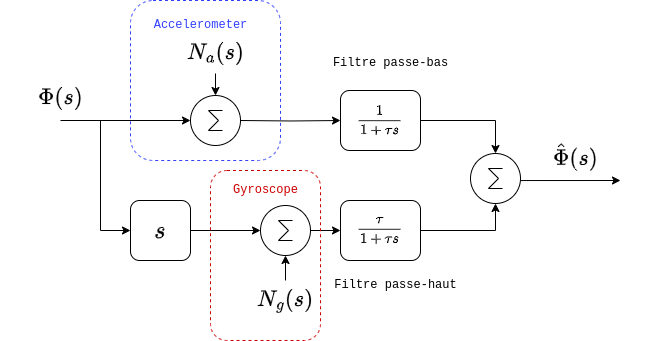

The diagram above was exported from draw.io. Its source (the exported page's mxGraphModel, read from the mxfile embedded in the PNG):
<mxGraphModel dx="855" dy="460" grid="1" gridSize="10" guides="1" tooltips="1" connect="1" arrows="1" fold="1" page="1" pageScale="1" pageWidth="850" pageHeight="1100" math="1" shadow="0">
  <root>
    <mxCell id="0" />
    <mxCell id="1" parent="0" />
    <mxCell id="wbdk3t7ZDPumegBmnLaK-3" value="" style="endArrow=classic;html=1;rounded=0;entryX=0;entryY=0.5;entryDx=0;entryDy=0;" edge="1" parent="1">
      <mxGeometry width="50" height="50" relative="1" as="geometry">
        <mxPoint x="160" y="340" as="sourcePoint" />
        <mxPoint x="290.0000000000032" y="340" as="targetPoint" />
      </mxGeometry>
    </mxCell>
    <mxCell id="wbdk3t7ZDPumegBmnLaK-10" style="edgeStyle=orthogonalEdgeStyle;rounded=0;orthogonalLoop=1;jettySize=auto;html=1;entryX=0;entryY=0.5;entryDx=0;entryDy=0;" edge="1" parent="1" target="wbdk3t7ZDPumegBmnLaK-9">
      <mxGeometry relative="1" as="geometry">
        <mxPoint x="340" y="340" as="sourcePoint" />
      </mxGeometry>
    </mxCell>
    <mxCell id="wbdk3t7ZDPumegBmnLaK-6" value="$$\Phi(s)$$" style="text;html=1;align=center;verticalAlign=middle;resizable=0;points=[];autosize=1;strokeColor=none;fillColor=none;strokeWidth=1;fontSize=19;fontStyle=0" vertex="1" parent="1">
      <mxGeometry x="100" y="298" width="120" height="40" as="geometry" />
    </mxCell>
    <mxCell id="wbdk3t7ZDPumegBmnLaK-7" value="$$N_a(s)$$" style="text;html=1;align=center;verticalAlign=middle;resizable=0;points=[];autosize=1;strokeColor=none;fillColor=none;fontSize=19;" vertex="1" parent="1">
      <mxGeometry x="255" y="253" width="120" height="40" as="geometry" />
    </mxCell>
    <mxCell id="wbdk3t7ZDPumegBmnLaK-9" value="$$\frac{1}{1 + \tau s}$$" style="rounded=1;whiteSpace=wrap;html=1;" vertex="1" parent="1">
      <mxGeometry x="440" y="310" width="80" height="60" as="geometry" />
    </mxCell>
    <mxCell id="wbdk3t7ZDPumegBmnLaK-11" value="$$\frac{\tau}{1 + \tau s}$$" style="rounded=1;whiteSpace=wrap;html=1;" vertex="1" parent="1">
      <mxGeometry x="440" y="420" width="80" height="60" as="geometry" />
    </mxCell>
    <mxCell id="wbdk3t7ZDPumegBmnLaK-12" value="$$s$$" style="rounded=1;whiteSpace=wrap;html=1;fontSize=21;" vertex="1" parent="1">
      <mxGeometry x="230" y="420" width="60" height="60" as="geometry" />
    </mxCell>
    <mxCell id="wbdk3t7ZDPumegBmnLaK-13" value="" style="endArrow=classic;html=1;rounded=0;entryX=0;entryY=0.5;entryDx=0;entryDy=0;" edge="1" parent="1" target="wbdk3t7ZDPumegBmnLaK-12">
      <mxGeometry width="50" height="50" relative="1" as="geometry">
        <mxPoint x="200" y="450" as="sourcePoint" />
        <mxPoint x="450" y="365" as="targetPoint" />
      </mxGeometry>
    </mxCell>
    <mxCell id="wbdk3t7ZDPumegBmnLaK-14" value="" style="endArrow=none;html=1;rounded=0;" edge="1" parent="1">
      <mxGeometry width="50" height="50" relative="1" as="geometry">
        <mxPoint x="200" y="450" as="sourcePoint" />
        <mxPoint x="200" y="340" as="targetPoint" />
      </mxGeometry>
    </mxCell>
    <mxCell id="wbdk3t7ZDPumegBmnLaK-23" style="edgeStyle=orthogonalEdgeStyle;rounded=0;orthogonalLoop=1;jettySize=auto;html=1;entryX=0;entryY=0.5;entryDx=0;entryDy=0;" edge="1" parent="1" target="wbdk3t7ZDPumegBmnLaK-11">
      <mxGeometry relative="1" as="geometry">
        <mxPoint x="410" y="450" as="sourcePoint" />
      </mxGeometry>
    </mxCell>
    <mxCell id="wbdk3t7ZDPumegBmnLaK-18" value="$$N_g(s)$$" style="text;html=1;align=center;verticalAlign=middle;resizable=0;points=[];autosize=1;strokeColor=none;fillColor=none;fontSize=19;" vertex="1" parent="1">
      <mxGeometry x="325" y="500" width="120" height="40" as="geometry" />
    </mxCell>
    <mxCell id="wbdk3t7ZDPumegBmnLaK-28" style="edgeStyle=orthogonalEdgeStyle;rounded=0;orthogonalLoop=1;jettySize=auto;html=1;" edge="1" parent="1">
      <mxGeometry relative="1" as="geometry">
        <mxPoint x="720" y="400" as="targetPoint" />
        <mxPoint x="619.9999679999794" y="400.03999999999996" as="sourcePoint" />
      </mxGeometry>
    </mxCell>
    <mxCell id="wbdk3t7ZDPumegBmnLaK-30" value="&lt;span&gt;$$\hat{\Phi}(s)$$&lt;/span&gt;" style="text;html=1;align=center;verticalAlign=middle;resizable=0;points=[];autosize=1;strokeColor=none;fillColor=none;fontSize=19;" vertex="1" parent="1">
      <mxGeometry x="590" y="355" width="170" height="40" as="geometry" />
    </mxCell>
    <mxCell id="wbdk3t7ZDPumegBmnLaK-31" value="" style="verticalLabelPosition=bottom;shadow=0;dashed=0;align=center;html=1;verticalAlign=top;shape=mxgraph.electrical.abstract.sum;" vertex="1" parent="1">
      <mxGeometry x="290" y="315" width="50" height="50" as="geometry" />
    </mxCell>
    <mxCell id="wbdk3t7ZDPumegBmnLaK-32" value="" style="verticalLabelPosition=bottom;shadow=0;dashed=0;align=center;html=1;verticalAlign=top;shape=mxgraph.electrical.abstract.sum;" vertex="1" parent="1">
      <mxGeometry x="360" y="425" width="50" height="50" as="geometry" />
    </mxCell>
    <mxCell id="wbdk3t7ZDPumegBmnLaK-33" value="" style="verticalLabelPosition=bottom;shadow=0;dashed=0;align=center;html=1;verticalAlign=top;shape=mxgraph.electrical.abstract.sum;" vertex="1" parent="1">
      <mxGeometry x="570" y="373" width="50" height="50" as="geometry" />
    </mxCell>
    <mxCell id="wbdk3t7ZDPumegBmnLaK-34" style="edgeStyle=orthogonalEdgeStyle;rounded=0;orthogonalLoop=1;jettySize=auto;html=1;entryX=0.5;entryY=1;entryDx=0;entryDy=0;entryPerimeter=0;" edge="1" parent="1" source="wbdk3t7ZDPumegBmnLaK-11" target="wbdk3t7ZDPumegBmnLaK-33">
      <mxGeometry relative="1" as="geometry">
        <mxPoint x="610" y="440" as="targetPoint" />
      </mxGeometry>
    </mxCell>
    <mxCell id="wbdk3t7ZDPumegBmnLaK-36" style="edgeStyle=orthogonalEdgeStyle;rounded=0;orthogonalLoop=1;jettySize=auto;html=1;entryX=0;entryY=0.5;entryDx=0;entryDy=0;entryPerimeter=0;" edge="1" parent="1" source="wbdk3t7ZDPumegBmnLaK-12" target="wbdk3t7ZDPumegBmnLaK-32">
      <mxGeometry relative="1" as="geometry" />
    </mxCell>
    <mxCell id="wbdk3t7ZDPumegBmnLaK-38" value="Filtre passe-bas" style="text;html=1;align=center;verticalAlign=middle;resizable=0;points=[];autosize=1;strokeColor=none;fillColor=none;fontFamily=Courier New;" vertex="1" parent="1">
      <mxGeometry x="420" y="268" width="140" height="30" as="geometry" />
    </mxCell>
    <mxCell id="wbdk3t7ZDPumegBmnLaK-39" value="Filtre passe-haut" style="text;html=1;align=center;verticalAlign=middle;resizable=0;points=[];autosize=1;strokeColor=none;fillColor=none;fontFamily=Courier New;" vertex="1" parent="1">
      <mxGeometry x="420" y="490" width="150" height="30" as="geometry" />
    </mxCell>
    <mxCell id="wbdk3t7ZDPumegBmnLaK-40" style="edgeStyle=orthogonalEdgeStyle;rounded=0;orthogonalLoop=1;jettySize=auto;html=1;entryX=0.5;entryY=0;entryDx=0;entryDy=0;entryPerimeter=0;" edge="1" parent="1" source="wbdk3t7ZDPumegBmnLaK-9" target="wbdk3t7ZDPumegBmnLaK-33">
      <mxGeometry relative="1" as="geometry" />
    </mxCell>
    <mxCell id="wbdk3t7ZDPumegBmnLaK-43" value="&lt;div&gt;&lt;br&gt;&lt;/div&gt;&lt;div&gt;&lt;br&gt;&lt;/div&gt;&lt;div&gt;&lt;br&gt;&lt;/div&gt;" style="rounded=1;whiteSpace=wrap;html=1;labelBorderColor=none;fillColor=none;dashed=1;strokeColor=#3240FF;fontColor=#333333;" vertex="1" parent="1">
      <mxGeometry x="230" y="220" width="150" height="160" as="geometry" />
    </mxCell>
    <mxCell id="wbdk3t7ZDPumegBmnLaK-45" style="edgeStyle=orthogonalEdgeStyle;rounded=0;orthogonalLoop=1;jettySize=auto;html=1;entryX=0.5;entryY=0;entryDx=0;entryDy=0;entryPerimeter=0;" edge="1" parent="1" source="wbdk3t7ZDPumegBmnLaK-7" target="wbdk3t7ZDPumegBmnLaK-31">
      <mxGeometry relative="1" as="geometry" />
    </mxCell>
    <mxCell id="wbdk3t7ZDPumegBmnLaK-46" style="edgeStyle=orthogonalEdgeStyle;rounded=0;orthogonalLoop=1;jettySize=auto;html=1;entryX=0.5;entryY=1;entryDx=0;entryDy=0;entryPerimeter=0;" edge="1" parent="1" source="wbdk3t7ZDPumegBmnLaK-18" target="wbdk3t7ZDPumegBmnLaK-32">
      <mxGeometry relative="1" as="geometry" />
    </mxCell>
    <mxCell id="wbdk3t7ZDPumegBmnLaK-47" value="&lt;font style=&quot;color: rgb(50, 64, 255);&quot;&gt;Accelerometer&lt;/font&gt;" style="text;html=1;align=center;verticalAlign=middle;resizable=0;points=[];autosize=1;strokeColor=none;fillColor=none;fontFamily=Courier New;" vertex="1" parent="1">
      <mxGeometry x="240" y="230" width="120" height="30" as="geometry" />
    </mxCell>
    <mxCell id="wbdk3t7ZDPumegBmnLaK-48" value="&lt;div&gt;&lt;br&gt;&lt;/div&gt;&lt;div&gt;&lt;br&gt;&lt;/div&gt;&lt;div&gt;&lt;br&gt;&lt;/div&gt;" style="rounded=1;whiteSpace=wrap;html=1;labelBorderColor=none;fillColor=none;dashed=1;strokeColor=#CC0000;fontColor=#CC0000;" vertex="1" parent="1">
      <mxGeometry x="310" y="390" width="110" height="170" as="geometry" />
    </mxCell>
    <mxCell id="wbdk3t7ZDPumegBmnLaK-49" value="&lt;font style=&quot;color: rgb(204, 0, 0);&quot;&gt;Gyroscope&lt;/font&gt;" style="text;html=1;align=center;verticalAlign=middle;resizable=0;points=[];autosize=1;strokeColor=none;fillColor=none;fontFamily=Courier New;" vertex="1" parent="1">
      <mxGeometry x="320" y="395" width="90" height="30" as="geometry" />
    </mxCell>
  </root>
</mxGraphModel>